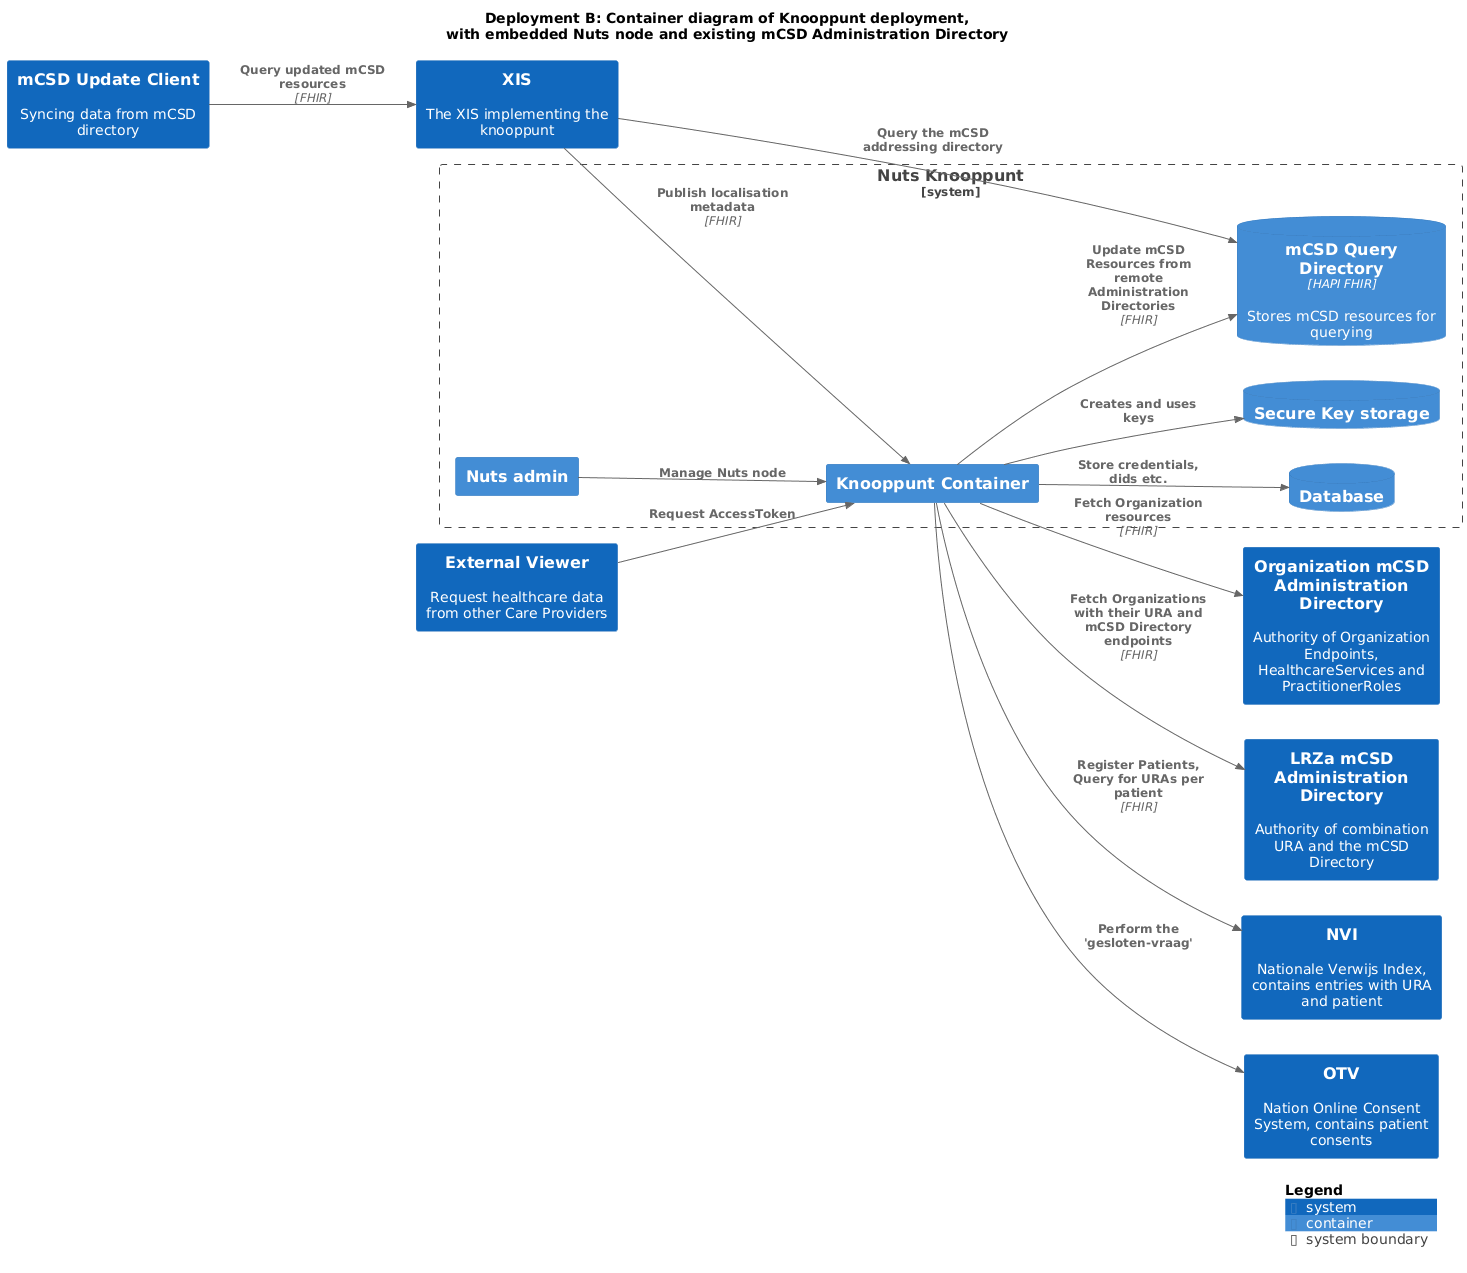

The diagram above was rendered by PlantUML. Its source (embedded in the PNG):
@startuml
set separator none
title Deployment B: Container diagram of Knooppunt deployment,\nwith embedded Nuts node and existing mCSD Administration Directory

left to right direction

!include <C4/C4>
!include <C4/C4_Context>
!include <C4/C4_Container>

System(mCSDUpdateClient, "mCSD Update Client", $descr="Syncing data from mCSD directory", $tags="", $link="")
System(OrganizationmCSDAdministrationDirectory, "Organization mCSD Administration Directory", $descr="Authority of Organization Endpoints, HealthcareServices and PractitionerRoles", $tags="", $link="")
System(ExternalViewer, "External Viewer", $descr="Request healthcare data from other Care Providers", $tags="", $link="")
System(LRZamCSDAdministrationDirectory, "LRZa mCSD Administration Directory", $descr="Authority of combination URA and the mCSD Directory", $tags="", $link="")
System(NVI, "NVI", $descr="Nationale Verwijs Index, contains entries with URA and patient", $tags="", $link="")
System(OTV, "OTV", $descr="Nation Online Consent System, contains patient consents", $tags="", $link="")
System(XIS, "XIS", $descr="The XIS implementing the knooppunt", $tags="", $link="")

System_Boundary("NutsKnooppunt_boundary", "Nuts Knooppunt", $tags="") {
  Container(NutsKnooppunt.KnooppuntContainer, "Knooppunt Container", $techn="", $descr="", $tags="", $link="")
  Container(NutsKnooppunt.Nutsadmin, "Nuts admin", $techn="", $descr="", $tags="", $link="")
  ContainerDb(NutsKnooppunt.Database, "Database", $techn="", $descr="", $tags="", $link="")
  ContainerDb(NutsKnooppunt.mCSDQueryDirectory, "mCSD Query Directory", $techn="HAPI FHIR", $descr="Stores mCSD resources for querying", $tags="", $link="")
  ContainerDb(NutsKnooppunt.SecureKeystorage, "Secure Key storage", $techn="", $descr="", $tags="", $link="")
}

Rel(NutsKnooppunt.KnooppuntContainer, NutsKnooppunt.SecureKeystorage, "Creates and uses keys", $techn="", $tags="", $link="")
Rel(NutsKnooppunt.KnooppuntContainer, NutsKnooppunt.Database, "Store credentials, dids etc.", $techn="", $tags="", $link="")
Rel(NutsKnooppunt.KnooppuntContainer, NutsKnooppunt.mCSDQueryDirectory, "Update mCSD Resources from remote Administration Directories", $techn="FHIR", $tags="", $link="")
Rel(NutsKnooppunt.KnooppuntContainer, LRZamCSDAdministrationDirectory, "Fetch Organizations with their URA and mCSD Directory endpoints", $techn="FHIR", $tags="", $link="")
Rel(NutsKnooppunt.KnooppuntContainer, OrganizationmCSDAdministrationDirectory, "Fetch Organization resources", $techn="FHIR", $tags="", $link="")
Rel(NutsKnooppunt.KnooppuntContainer, NVI, "Register Patients, Query for URAs per patient", $techn="FHIR", $tags="", $link="")
Rel(NutsKnooppunt.KnooppuntContainer, OTV, "Perform the 'gesloten-vraag'", $techn="", $tags="", $link="")
Rel(NutsKnooppunt.Nutsadmin, NutsKnooppunt.KnooppuntContainer, "Manage Nuts node", $techn="", $tags="", $link="")
Rel(XIS, NutsKnooppunt.mCSDQueryDirectory, "Query the mCSD addressing directory", $techn="", $tags="", $link="")
Rel(XIS, NutsKnooppunt.KnooppuntContainer, "Publish localisation metadata", $techn="FHIR", $tags="", $link="")
Rel(mCSDUpdateClient, XIS, "Query updated mCSD resources", $techn="FHIR", $tags="", $link="")
Rel(ExternalViewer, NutsKnooppunt.KnooppuntContainer, "Request AccessToken", $techn="", $tags="", $link="")

SHOW_DYNAMIC_LEGEND()
@enduml